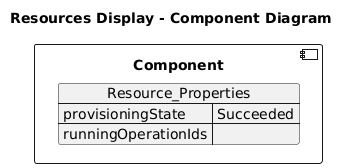

The diagram above was rendered by PlantUML. Its source (embedded in the PNG):
@startuml

title Resources Display - Component Diagram

component Component {

json  Resource_Properties {
  "provisioningState": "Succeeded",
  "runningOperationIds": []
}
}
@enduml